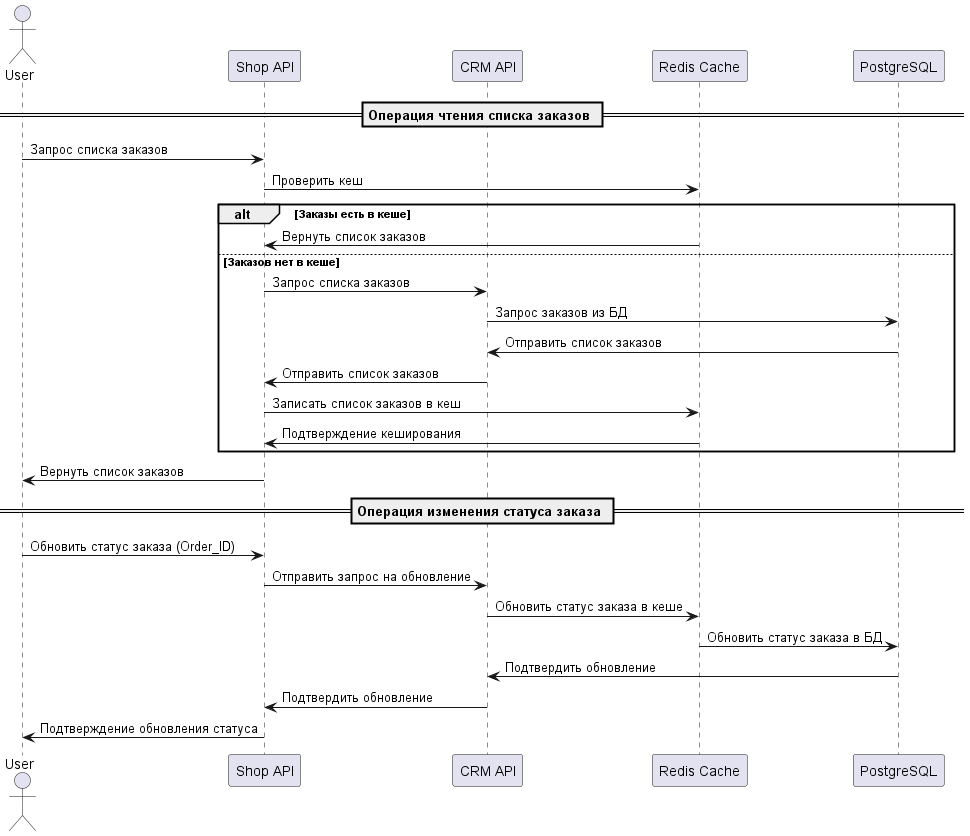

The diagram above was rendered by PlantUML. Its source (embedded in the PNG):
@startuml

actor User
participant "Shop API" as ShopAPI
participant "CRM API" as CRMAPI
participant "Redis Cache" as Cache
participant "PostgreSQL" as PostgreSQL

== Операция чтения списка заказов ==
User -> ShopAPI : Запрос списка заказов
ShopAPI -> Cache : Проверить кеш
alt Заказы есть в кеше
    Cache -> ShopAPI : Вернуть список заказов
else Заказов нет в кеше
    ShopAPI -> CRMAPI : Запрос списка заказов
    CRMAPI -> PostgreSQL : Запрос заказов из БД
    PostgreSQL -> CRMAPI : Отправить список заказов
    CRMAPI -> ShopAPI : Отправить список заказов
    ShopAPI -> Cache : Записать список заказов в кеш
    Cache -> ShopAPI : Подтверждение кеширования
end
ShopAPI -> User : Вернуть список заказов

== Операция изменения статуса заказа ==
User -> ShopAPI : Обновить статус заказа (Order_ID)
ShopAPI -> CRMAPI : Отправить запрос на обновление
CRMAPI -> Cache : Обновить статус заказа в кеше
Cache -> PostgreSQL : Обновить статус заказа в БД
PostgreSQL -> CRMAPI : Подтвердить обновление
CRMAPI -> ShopAPI : Подтвердить обновление
ShopAPI -> User : Подтверждение обновления статуса

@enduml